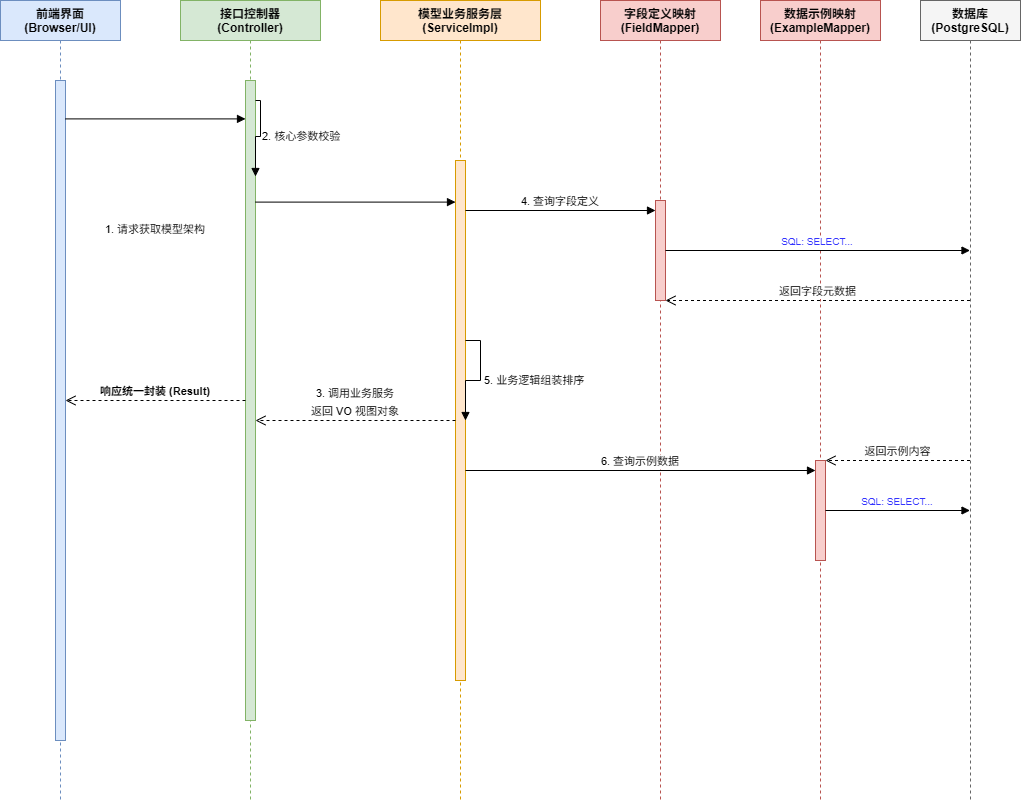

The diagram above was exported from draw.io. Its source (the exported page's mxGraphModel, read from the mxfile embedded in the PNG):
<mxGraphModel dx="1584" dy="826" grid="1" gridSize="10" guides="1" tooltips="1" connect="1" arrows="1" fold="1" page="1" pageScale="1" pageWidth="827" pageHeight="1169" math="0" shadow="0">
  <root>
    <mxCell id="0" />
    <mxCell id="1" parent="0" />
    <mxCell id="ui" parent="1" style="shape=umlLifeline;perimeter=lifelinePerimeter;container=1;collapsible=0;recursiveResize=0;rounded=0;shadow=0;strokeWidth=1;fillColor=#dae8fc;strokeColor=#6c8ebf;fontStyle=1" value="前端界面&#10;(Browser/UI)" vertex="1">
      <mxGeometry height="800" width="120" x="40" y="40" as="geometry" />
    </mxCell>
    <mxCell id="ui_act" parent="ui" style="html=1;points=[];perimeter=orthogonalPerimeter;fillColor=#dae8fc;strokeColor=#6c8ebf;" value="" vertex="1">
      <mxGeometry height="660" width="10" x="55" y="80" as="geometry" />
    </mxCell>
    <mxCell id="ctrl" parent="1" style="shape=umlLifeline;perimeter=lifelinePerimeter;container=1;collapsible=0;recursiveResize=0;rounded=0;shadow=0;strokeWidth=1;fillColor=#d5e8d4;strokeColor=#82b366;fontStyle=1" value="接口控制器&#10;(Controller)" vertex="1">
      <mxGeometry height="800" width="140" x="220" y="40" as="geometry" />
    </mxCell>
    <mxCell id="ctrl_act" parent="ctrl" style="html=1;points=[];perimeter=orthogonalPerimeter;fillColor=#d5e8d4;strokeColor=#82b366;" value="" vertex="1">
      <mxGeometry height="640" width="10" x="65" y="80" as="geometry" />
    </mxCell>
    <mxCell id="serv" parent="1" style="shape=umlLifeline;perimeter=lifelinePerimeter;container=1;collapsible=0;recursiveResize=0;rounded=0;shadow=0;strokeWidth=1;fillColor=#ffe6cc;strokeColor=#d79b00;fontStyle=1" value="模型业务服务层&#10;(ServiceImpl)" vertex="1">
      <mxGeometry height="800" width="160" x="420" y="40" as="geometry" />
    </mxCell>
    <mxCell id="serv_act" parent="serv" style="html=1;points=[];perimeter=orthogonalPerimeter;fillColor=#ffe6cc;strokeColor=#d79b00;" value="" vertex="1">
      <mxGeometry height="520" width="10" x="75" y="160" as="geometry" />
    </mxCell>
    <mxCell id="field" parent="1" style="shape=umlLifeline;perimeter=lifelinePerimeter;container=1;collapsible=0;recursiveResize=0;rounded=0;shadow=0;strokeWidth=1;fillColor=#f8cecc;strokeColor=#b85450;fontStyle=1" value="字段定义映射&#10;(FieldMapper)" vertex="1">
      <mxGeometry height="800" width="120" x="640" y="40" as="geometry" />
    </mxCell>
    <mxCell id="field_act" parent="field" style="html=1;points=[];perimeter=orthogonalPerimeter;fillColor=#f8cecc;strokeColor=#b85450;" value="" vertex="1">
      <mxGeometry height="100" width="10" x="55" y="200" as="geometry" />
    </mxCell>
    <mxCell id="ex" parent="1" style="shape=umlLifeline;perimeter=lifelinePerimeter;container=1;collapsible=0;recursiveResize=0;rounded=0;shadow=0;strokeWidth=1;fillColor=#f8cecc;strokeColor=#b85450;fontStyle=1" value="数据示例映射&#10;(ExampleMapper)" vertex="1">
      <mxGeometry height="800" width="120" x="800" y="40" as="geometry" />
    </mxCell>
    <mxCell id="ex_act" parent="ex" style="html=1;points=[];perimeter=orthogonalPerimeter;fillColor=#f8cecc;strokeColor=#b85450;" value="" vertex="1">
      <mxGeometry height="100" width="10" x="55" y="460" as="geometry" />
    </mxCell>
    <mxCell id="db" parent="1" style="shape=umlLifeline;perimeter=lifelinePerimeter;container=1;collapsible=0;recursiveResize=0;rounded=0;shadow=0;strokeWidth=1;fillColor=#f5f5f5;strokeColor=#666666;fontStyle=1" value="数据库&#10;(PostgreSQL)" vertex="1">
      <mxGeometry height="800" width="100" x="960" y="40" as="geometry" />
    </mxCell>
    <mxCell id="m1" edge="1" parent="1" source="ui_act" style="verticalAlign=bottom;endArrow=block;entryX=0;entryY=0.06;entryDx=0;entryDy=0;entryPerimeter=0;" target="ctrl_act" value="1. 请求获取模型架构">
      <mxGeometry relative="1" as="geometry">
        <mxPoint y="120" as="offset" />
      </mxGeometry>
    </mxCell>
    <mxCell id="m2" edge="1" parent="1" source="ctrl_act" style="edgeStyle=orthogonalEdgeStyle;html=1;align=left;spacingLeft=2;endArrow=block;rounded=0;entryX=1;entryY=0.15;entryDx=0;entryDy=0;entryPerimeter=0;" target="ctrl_act" value="2. 核心参数校验">
      <mxGeometry relative="1" as="geometry">
        <Array as="points">
          <mxPoint x="300" y="140" />
          <mxPoint x="300" y="176" />
        </Array>
      </mxGeometry>
    </mxCell>
    <mxCell id="m3" edge="1" parent="1" source="ctrl_act" style="verticalAlign=bottom;endArrow=block;entryX=0;entryY=0.08;entryDx=0;entryDy=0;entryPerimeter=0;" target="serv_act" value="3. 调用业务服务">
      <mxGeometry relative="1" as="geometry">
        <mxPoint y="200" as="offset" />
      </mxGeometry>
    </mxCell>
    <mxCell id="m4" edge="1" parent="1" source="serv_act" style="verticalAlign=bottom;endArrow=block;entryX=0;entryY=0.1;" target="field_act" value="4. 查询字段定义">
      <mxGeometry relative="1" as="geometry" />
    </mxCell>
    <mxCell id="m5" edge="1" parent="1" source="field_act" style="verticalAlign=bottom;endArrow=block;dashed=0;fontSize=10;fontColor=#3333FF;" target="db" value="SQL: SELECT...">
      <mxGeometry relative="1" as="geometry" />
    </mxCell>
    <mxCell id="m6" edge="1" parent="1" source="db" style="verticalAlign=bottom;endArrow=open;dashed=1;endSize=8;" target="field_act" value="返回字段元数据">
      <mxGeometry relative="1" as="geometry" />
    </mxCell>
    <mxCell id="m7" edge="1" parent="1" source="serv_act" style="edgeStyle=orthogonalEdgeStyle;html=1;align=left;spacingLeft=2;endArrow=block;rounded=0;entryX=1;entryY=0.5;" target="serv_act" value="5. 业务逻辑组装排序">
      <mxGeometry relative="1" as="geometry">
        <Array as="points">
          <mxPoint x="520" y="380" />
          <mxPoint x="520" y="420" />
        </Array>
      </mxGeometry>
    </mxCell>
    <mxCell id="m8" edge="1" parent="1" source="serv_act" style="verticalAlign=bottom;endArrow=block;entryX=0;entryY=0.1;" target="ex_act" value="6. 查询示例数据">
      <mxGeometry relative="1" as="geometry" />
    </mxCell>
    <mxCell id="m9" edge="1" parent="1" source="ex_act" style="verticalAlign=bottom;endArrow=block;dashed=0;fontSize=10;fontColor=#3333FF;" target="db" value="SQL: SELECT...">
      <mxGeometry relative="1" as="geometry" />
    </mxCell>
    <mxCell id="m10" edge="1" parent="1" source="db" style="verticalAlign=bottom;endArrow=open;dashed=1;endSize=8;" target="ex_act" value="返回示例内容">
      <mxGeometry relative="1" as="geometry" />
    </mxCell>
    <mxCell id="m11" edge="1" parent="1" source="serv_act" style="verticalAlign=bottom;endArrow=open;dashed=1;endSize=8;" target="ctrl_act" value="返回 VO 视图对象">
      <mxGeometry relative="1" as="geometry" />
    </mxCell>
    <mxCell id="m12" edge="1" parent="1" source="ctrl_act" style="verticalAlign=bottom;endArrow=open;dashed=1;endSize=8;fontStyle=1" target="ui_act" value="响应统一封装 (Result)">
      <mxGeometry relative="1" as="geometry" />
    </mxCell>
  </root>
</mxGraphModel>